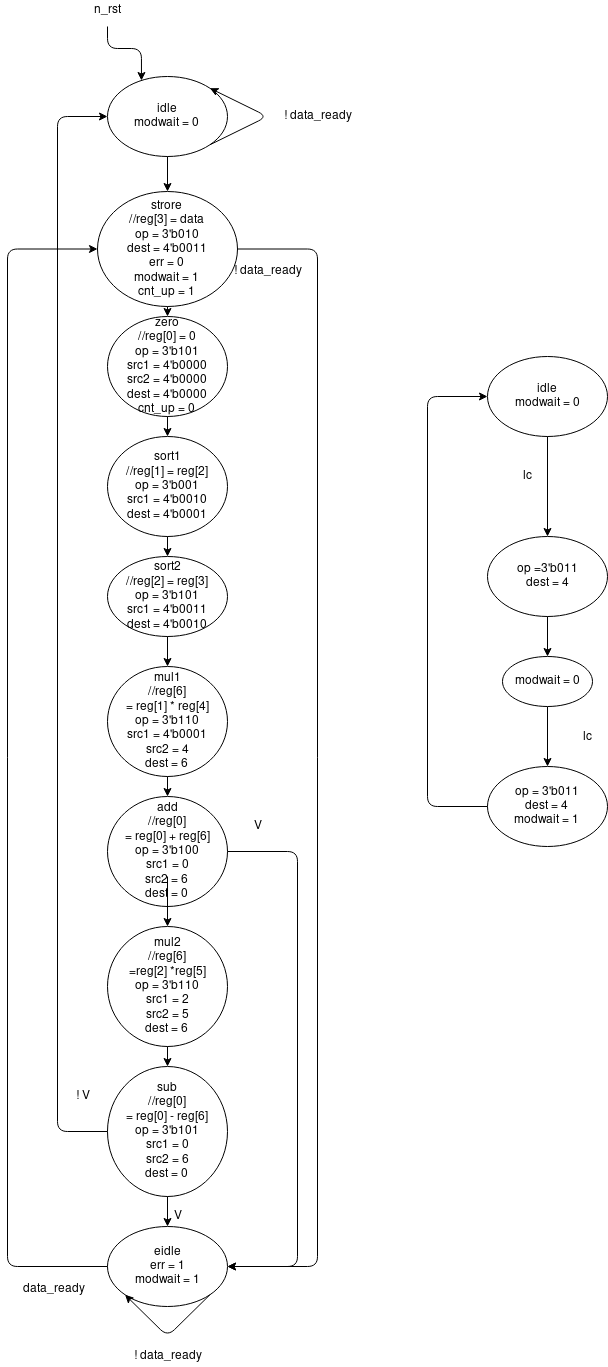

The diagram above was exported from draw.io. Its source (the exported page's mxGraphModel, read from the mxfile embedded in the PNG):
<mxGraphModel dx="822" dy="1634" grid="1" gridSize="10" guides="1" tooltips="1" connect="1" arrows="1" fold="1" page="1" pageScale="1" pageWidth="1100" pageHeight="850" background="#ffffff" math="0" shadow="0">
  <root>
    <mxCell id="0" />
    <mxCell id="1" parent="0" />
    <mxCell id="B8aVBWejVtgjHmRbJQzA-1" value="&lt;div&gt;idle&lt;/div&gt;&lt;div&gt;modwait = 0&lt;br&gt;&lt;/div&gt;" style="ellipse;whiteSpace=wrap;html=1;" parent="1" vertex="1">
      <mxGeometry x="490" y="230" width="120" height="80" as="geometry" />
    </mxCell>
    <mxCell id="B8aVBWejVtgjHmRbJQzA-2" value="&lt;div&gt;strore&lt;/div&gt;&lt;div&gt;//reg[3] = data&lt;/div&gt;&lt;div&gt;op = 3'b010&lt;/div&gt;&lt;div&gt;dest = 4'b0011&lt;br&gt;&lt;/div&gt;&lt;div&gt;err = 0&lt;br&gt;&lt;/div&gt;&lt;div&gt;modwait = 1&lt;/div&gt;&lt;div&gt;cnt_up = 1&lt;br&gt;&lt;/div&gt;" style="ellipse;whiteSpace=wrap;html=1;" parent="1" vertex="1">
      <mxGeometry x="480" y="345" width="140" height="115" as="geometry" />
    </mxCell>
    <mxCell id="B8aVBWejVtgjHmRbJQzA-3" value="&lt;div&gt;zero&lt;/div&gt;&lt;div&gt;//reg[0] = 0&lt;/div&gt;&lt;div&gt;op = 3'b101&lt;/div&gt;&lt;div&gt;src1 = 4'b0000&lt;/div&gt;&lt;div&gt;src2 = 4'b0000&lt;/div&gt;&lt;div&gt;dest = 4'b0000&lt;br&gt;&lt;/div&gt;&lt;div&gt;cnt_up = 0&lt;br&gt;&lt;/div&gt;" style="ellipse;whiteSpace=wrap;html=1;" parent="1" vertex="1">
      <mxGeometry x="490" y="470" width="120" height="100" as="geometry" />
    </mxCell>
    <mxCell id="B8aVBWejVtgjHmRbJQzA-6" value="" style="edgeStyle=elbowEdgeStyle;elbow=horizontal;endArrow=classic;html=1;exitX=1;exitY=1;exitDx=0;exitDy=0;entryX=1;entryY=0;entryDx=0;entryDy=0;" parent="1" source="B8aVBWejVtgjHmRbJQzA-1" target="B8aVBWejVtgjHmRbJQzA-1" edge="1">
      <mxGeometry width="50" height="50" relative="1" as="geometry">
        <mxPoint x="550" y="560" as="sourcePoint" />
        <mxPoint x="600" y="510" as="targetPoint" />
        <Array as="points">
          <mxPoint x="650" y="270" />
        </Array>
      </mxGeometry>
    </mxCell>
    <mxCell id="B8aVBWejVtgjHmRbJQzA-7" value="! data_ready" style="text;html=1;align=center;verticalAlign=middle;resizable=0;points=[];autosize=1;" parent="1" vertex="1">
      <mxGeometry x="660" y="260" width="80" height="20" as="geometry" />
    </mxCell>
    <mxCell id="B8aVBWejVtgjHmRbJQzA-10" value="" style="edgeStyle=elbowEdgeStyle;elbow=horizontal;endArrow=classic;html=1;entryX=1;entryY=0.5;entryDx=0;entryDy=0;exitX=1;exitY=0.5;exitDx=0;exitDy=0;" parent="1" source="B8aVBWejVtgjHmRbJQzA-2" target="B8aVBWejVtgjHmRbJQzA-15" edge="1">
      <mxGeometry width="50" height="50" relative="1" as="geometry">
        <mxPoint x="610" y="430" as="sourcePoint" />
        <mxPoint x="660" y="380" as="targetPoint" />
        <Array as="points">
          <mxPoint x="700" y="910" />
        </Array>
      </mxGeometry>
    </mxCell>
    <mxCell id="B8aVBWejVtgjHmRbJQzA-12" value="&lt;div&gt;sort1&lt;/div&gt;&lt;div&gt;//reg[1] = reg[2]&lt;/div&gt;&lt;div&gt;op = 3'b001&lt;/div&gt;&lt;div&gt;src1 = 4'b0010&lt;/div&gt;&lt;div&gt;dest = 4'b0001&lt;br&gt;&lt;/div&gt;" style="ellipse;whiteSpace=wrap;html=1;" parent="1" vertex="1">
      <mxGeometry x="490" y="590" width="120" height="100" as="geometry" />
    </mxCell>
    <mxCell id="B8aVBWejVtgjHmRbJQzA-13" value="&lt;div&gt;sort2&lt;/div&gt;&lt;div&gt;//reg[2] = reg[3]&lt;/div&gt;&lt;div&gt;op = 3'b101&lt;/div&gt;&lt;div&gt;src1 = 4'b0011&lt;/div&gt;&lt;div&gt;dest = 4'b0010&lt;br&gt;&lt;/div&gt;" style="ellipse;whiteSpace=wrap;html=1;" parent="1" vertex="1">
      <mxGeometry x="490" y="710" width="120" height="80" as="geometry" />
    </mxCell>
    <mxCell id="B8aVBWejVtgjHmRbJQzA-14" value="&lt;div&gt;mul1&lt;/div&gt;&lt;div&gt;//reg[6] &lt;br&gt;&lt;/div&gt;&lt;div&gt;= reg[1] * reg[4]&lt;/div&gt;&lt;div&gt;op = 3'b110&lt;/div&gt;&lt;div&gt;src1 = 4'b0001&lt;/div&gt;&lt;div&gt;src2 = 4&lt;/div&gt;&lt;div&gt;dest = 6&lt;br&gt;&lt;/div&gt;" style="ellipse;whiteSpace=wrap;html=1;" parent="1" vertex="1">
      <mxGeometry x="490" y="820" width="120" height="110" as="geometry" />
    </mxCell>
    <mxCell id="B8aVBWejVtgjHmRbJQzA-15" value="&lt;div&gt;eidle&lt;/div&gt;&lt;div&gt;err = 1&lt;/div&gt;modwait = 1" style="ellipse;whiteSpace=wrap;html=1;" parent="1" vertex="1">
      <mxGeometry x="490" y="1380" width="120" height="80" as="geometry" />
    </mxCell>
    <mxCell id="B8aVBWejVtgjHmRbJQzA-16" value="! data_ready" style="text;html=1;align=center;verticalAlign=middle;resizable=0;points=[];autosize=1;" parent="1" vertex="1">
      <mxGeometry x="610" y="415" width="80" height="20" as="geometry" />
    </mxCell>
    <mxCell id="B8aVBWejVtgjHmRbJQzA-17" value="&lt;div&gt;add&lt;/div&gt;&lt;div&gt;//reg[0] &lt;br&gt;&lt;/div&gt;&lt;div&gt;= reg[0] + reg[6]&lt;/div&gt;&lt;div&gt;op = 3'b100&lt;/div&gt;&lt;div&gt;src1 = 0&lt;/div&gt;&lt;div&gt;src2 = 6&lt;br&gt;&lt;/div&gt;&lt;div&gt;dest = 0&lt;br&gt;&lt;/div&gt;" style="ellipse;whiteSpace=wrap;html=1;" parent="1" vertex="1">
      <mxGeometry x="490" y="950" width="120" height="110" as="geometry" />
    </mxCell>
    <mxCell id="B8aVBWejVtgjHmRbJQzA-18" value="&lt;div&gt;mul2&lt;/div&gt;&lt;div&gt;//reg[6]&lt;/div&gt;&lt;div&gt;=reg[2] *reg[5]&lt;/div&gt;&lt;div&gt;op = 3'b110&lt;/div&gt;&lt;div&gt;src1 = 2&lt;/div&gt;&lt;div&gt;src2 = 5&lt;/div&gt;&lt;div&gt;dest = 6&lt;br&gt;&lt;/div&gt;" style="ellipse;whiteSpace=wrap;html=1;" parent="1" vertex="1">
      <mxGeometry x="490" y="1080" width="120" height="120" as="geometry" />
    </mxCell>
    <mxCell id="B8aVBWejVtgjHmRbJQzA-19" value="&lt;div&gt;sub&lt;/div&gt;&lt;div&gt;//reg[0] &lt;br&gt;&lt;/div&gt;&lt;div&gt;= reg[0] - reg[6]&lt;/div&gt;&lt;div&gt;op = 3'b101&lt;/div&gt;&lt;div&gt;src1 = 0&lt;/div&gt;&lt;div&gt;src2 = 6&lt;/div&gt;&lt;div&gt;dest = 0&lt;br&gt;&lt;/div&gt;" style="ellipse;whiteSpace=wrap;html=1;" parent="1" vertex="1">
      <mxGeometry x="490" y="1220" width="120" height="130" as="geometry" />
    </mxCell>
    <mxCell id="B8aVBWejVtgjHmRbJQzA-21" value="" style="endArrow=classic;html=1;exitX=0.5;exitY=1;exitDx=0;exitDy=0;entryX=0.5;entryY=0;entryDx=0;entryDy=0;" parent="1" source="B8aVBWejVtgjHmRbJQzA-1" target="B8aVBWejVtgjHmRbJQzA-2" edge="1">
      <mxGeometry width="50" height="50" relative="1" as="geometry">
        <mxPoint x="480" y="590" as="sourcePoint" />
        <mxPoint x="530" y="540" as="targetPoint" />
      </mxGeometry>
    </mxCell>
    <mxCell id="B8aVBWejVtgjHmRbJQzA-22" value="" style="endArrow=classic;html=1;entryX=0.5;entryY=0;entryDx=0;entryDy=0;exitX=0.5;exitY=1;exitDx=0;exitDy=0;" parent="1" source="B8aVBWejVtgjHmRbJQzA-2" target="B8aVBWejVtgjHmRbJQzA-3" edge="1">
      <mxGeometry width="50" height="50" relative="1" as="geometry">
        <mxPoint x="480" y="590" as="sourcePoint" />
        <mxPoint x="530" y="540" as="targetPoint" />
      </mxGeometry>
    </mxCell>
    <mxCell id="B8aVBWejVtgjHmRbJQzA-23" value="" style="endArrow=classic;html=1;exitX=0.5;exitY=1;exitDx=0;exitDy=0;" parent="1" source="B8aVBWejVtgjHmRbJQzA-3" target="B8aVBWejVtgjHmRbJQzA-12" edge="1">
      <mxGeometry width="50" height="50" relative="1" as="geometry">
        <mxPoint x="480" y="590" as="sourcePoint" />
        <mxPoint x="530" y="540" as="targetPoint" />
      </mxGeometry>
    </mxCell>
    <mxCell id="B8aVBWejVtgjHmRbJQzA-24" value="" style="endArrow=classic;html=1;exitX=0.5;exitY=1;exitDx=0;exitDy=0;entryX=0.5;entryY=0;entryDx=0;entryDy=0;" parent="1" source="B8aVBWejVtgjHmRbJQzA-12" target="B8aVBWejVtgjHmRbJQzA-13" edge="1">
      <mxGeometry width="50" height="50" relative="1" as="geometry">
        <mxPoint x="480" y="590" as="sourcePoint" />
        <mxPoint x="530" y="540" as="targetPoint" />
      </mxGeometry>
    </mxCell>
    <mxCell id="B8aVBWejVtgjHmRbJQzA-25" value="" style="endArrow=classic;html=1;entryX=0.5;entryY=0;entryDx=0;entryDy=0;exitX=0.5;exitY=1;exitDx=0;exitDy=0;" parent="1" source="B8aVBWejVtgjHmRbJQzA-13" target="B8aVBWejVtgjHmRbJQzA-14" edge="1">
      <mxGeometry width="50" height="50" relative="1" as="geometry">
        <mxPoint x="480" y="590" as="sourcePoint" />
        <mxPoint x="530" y="540" as="targetPoint" />
      </mxGeometry>
    </mxCell>
    <mxCell id="B8aVBWejVtgjHmRbJQzA-26" value="" style="endArrow=classic;html=1;exitX=0.5;exitY=1;exitDx=0;exitDy=0;entryX=0.5;entryY=0;entryDx=0;entryDy=0;" parent="1" source="B8aVBWejVtgjHmRbJQzA-14" target="B8aVBWejVtgjHmRbJQzA-17" edge="1">
      <mxGeometry width="50" height="50" relative="1" as="geometry">
        <mxPoint x="480" y="800" as="sourcePoint" />
        <mxPoint x="530" y="750" as="targetPoint" />
      </mxGeometry>
    </mxCell>
    <mxCell id="B8aVBWejVtgjHmRbJQzA-27" value="" style="endArrow=classic;html=1;" parent="1" target="B8aVBWejVtgjHmRbJQzA-18" edge="1">
      <mxGeometry width="50" height="50" relative="1" as="geometry">
        <mxPoint x="550" y="1030" as="sourcePoint" />
        <mxPoint x="510" y="850" as="targetPoint" />
      </mxGeometry>
    </mxCell>
    <mxCell id="B8aVBWejVtgjHmRbJQzA-28" value="" style="edgeStyle=elbowEdgeStyle;elbow=horizontal;endArrow=classic;html=1;exitX=1;exitY=0.5;exitDx=0;exitDy=0;entryX=1;entryY=0.5;entryDx=0;entryDy=0;" parent="1" source="B8aVBWejVtgjHmRbJQzA-17" target="B8aVBWejVtgjHmRbJQzA-15" edge="1">
      <mxGeometry width="50" height="50" relative="1" as="geometry">
        <mxPoint x="460" y="1020" as="sourcePoint" />
        <mxPoint x="510" y="970" as="targetPoint" />
        <Array as="points">
          <mxPoint x="680" y="1200" />
        </Array>
      </mxGeometry>
    </mxCell>
    <mxCell id="B8aVBWejVtgjHmRbJQzA-29" value="V" style="text;html=1;align=center;verticalAlign=middle;resizable=0;points=[];autosize=1;" parent="1" vertex="1">
      <mxGeometry x="630" y="970" width="20" height="20" as="geometry" />
    </mxCell>
    <mxCell id="B8aVBWejVtgjHmRbJQzA-30" value="" style="endArrow=classic;html=1;exitX=0.5;exitY=1;exitDx=0;exitDy=0;entryX=0.5;entryY=0;entryDx=0;entryDy=0;" parent="1" source="B8aVBWejVtgjHmRbJQzA-18" target="B8aVBWejVtgjHmRbJQzA-19" edge="1">
      <mxGeometry width="50" height="50" relative="1" as="geometry">
        <mxPoint x="460" y="1160" as="sourcePoint" />
        <mxPoint x="510" y="1110" as="targetPoint" />
      </mxGeometry>
    </mxCell>
    <mxCell id="B8aVBWejVtgjHmRbJQzA-31" value="" style="endArrow=classic;html=1;exitX=0.5;exitY=1;exitDx=0;exitDy=0;" parent="1" source="B8aVBWejVtgjHmRbJQzA-19" target="B8aVBWejVtgjHmRbJQzA-15" edge="1">
      <mxGeometry width="50" height="50" relative="1" as="geometry">
        <mxPoint x="460" y="1160" as="sourcePoint" />
        <mxPoint x="510" y="1110" as="targetPoint" />
      </mxGeometry>
    </mxCell>
    <mxCell id="B8aVBWejVtgjHmRbJQzA-32" value="V" style="text;html=1;align=center;verticalAlign=middle;resizable=0;points=[];autosize=1;" parent="1" vertex="1">
      <mxGeometry x="550" y="1360" width="20" height="20" as="geometry" />
    </mxCell>
    <mxCell id="B8aVBWejVtgjHmRbJQzA-33" value="" style="edgeStyle=elbowEdgeStyle;elbow=horizontal;endArrow=classic;html=1;exitX=0;exitY=0.5;exitDx=0;exitDy=0;entryX=0;entryY=0.5;entryDx=0;entryDy=0;" parent="1" source="B8aVBWejVtgjHmRbJQzA-19" target="B8aVBWejVtgjHmRbJQzA-1" edge="1">
      <mxGeometry width="50" height="50" relative="1" as="geometry">
        <mxPoint x="460" y="1160" as="sourcePoint" />
        <mxPoint x="510" y="1110" as="targetPoint" />
        <Array as="points">
          <mxPoint x="440" y="760" />
        </Array>
      </mxGeometry>
    </mxCell>
    <mxCell id="B8aVBWejVtgjHmRbJQzA-34" value="! V" style="text;html=1;align=center;verticalAlign=middle;resizable=0;points=[];autosize=1;" parent="1" vertex="1">
      <mxGeometry x="450" y="1240" width="30" height="20" as="geometry" />
    </mxCell>
    <mxCell id="B8aVBWejVtgjHmRbJQzA-35" value="" style="edgeStyle=elbowEdgeStyle;elbow=horizontal;endArrow=classic;html=1;exitX=1;exitY=1;exitDx=0;exitDy=0;entryX=0;entryY=1;entryDx=0;entryDy=0;" parent="1" source="B8aVBWejVtgjHmRbJQzA-15" target="B8aVBWejVtgjHmRbJQzA-15" edge="1">
      <mxGeometry width="50" height="50" relative="1" as="geometry">
        <mxPoint x="470" y="1160" as="sourcePoint" />
        <mxPoint x="520" y="1110" as="targetPoint" />
        <Array as="points">
          <mxPoint x="550" y="1490" />
        </Array>
      </mxGeometry>
    </mxCell>
    <mxCell id="B8aVBWejVtgjHmRbJQzA-36" value="! data_ready" style="text;html=1;align=center;verticalAlign=middle;resizable=0;points=[];autosize=1;" parent="1" vertex="1">
      <mxGeometry x="510" y="1500" width="80" height="20" as="geometry" />
    </mxCell>
    <mxCell id="B8aVBWejVtgjHmRbJQzA-37" value="" style="edgeStyle=elbowEdgeStyle;elbow=horizontal;endArrow=classic;html=1;exitX=0;exitY=0.5;exitDx=0;exitDy=0;entryX=0;entryY=0.5;entryDx=0;entryDy=0;" parent="1" source="B8aVBWejVtgjHmRbJQzA-15" target="B8aVBWejVtgjHmRbJQzA-2" edge="1">
      <mxGeometry width="50" height="50" relative="1" as="geometry">
        <mxPoint x="620" y="1270" as="sourcePoint" />
        <mxPoint x="670" y="1220" as="targetPoint" />
        <Array as="points">
          <mxPoint x="390" y="910" />
        </Array>
      </mxGeometry>
    </mxCell>
    <mxCell id="B8aVBWejVtgjHmRbJQzA-38" value="data_ready" style="text;html=1;align=center;verticalAlign=middle;resizable=0;points=[];autosize=1;" parent="1" vertex="1">
      <mxGeometry x="396" y="1433" width="80" height="20" as="geometry" />
    </mxCell>
    <mxCell id="B8aVBWejVtgjHmRbJQzA-39" value="" style="edgeStyle=elbowEdgeStyle;elbow=vertical;endArrow=classic;html=1;entryX=0.283;entryY=0.05;entryDx=0;entryDy=0;entryPerimeter=0;" parent="1" target="B8aVBWejVtgjHmRbJQzA-1" edge="1">
      <mxGeometry width="50" height="50" relative="1" as="geometry">
        <mxPoint x="490" y="180" as="sourcePoint" />
        <mxPoint x="490" y="160" as="targetPoint" />
        <Array as="points">
          <mxPoint x="510" y="202" />
        </Array>
      </mxGeometry>
    </mxCell>
    <mxCell id="B8aVBWejVtgjHmRbJQzA-40" value="n_rst" style="text;html=1;align=center;verticalAlign=middle;resizable=0;points=[];autosize=1;" parent="1" vertex="1">
      <mxGeometry x="470" y="154" width="40" height="20" as="geometry" />
    </mxCell>
    <mxCell id="dMkBIUmXp_rgD9g64x0X-3" value="&lt;div&gt;idle&lt;/div&gt;modwait = 0" style="ellipse;whiteSpace=wrap;html=1;" parent="1" vertex="1">
      <mxGeometry x="870" y="510" width="120" height="80" as="geometry" />
    </mxCell>
    <mxCell id="dMkBIUmXp_rgD9g64x0X-4" value="&lt;div&gt;op =3'b011&lt;/div&gt;&lt;div&gt;dest = 4&lt;/div&gt;" style="ellipse;whiteSpace=wrap;html=1;" parent="1" vertex="1">
      <mxGeometry x="870" y="690" width="120" height="80" as="geometry" />
    </mxCell>
    <mxCell id="dMkBIUmXp_rgD9g64x0X-5" value="&lt;div&gt;op = 3'b011&lt;/div&gt;&lt;div&gt;dest = 4&lt;br&gt;&lt;/div&gt;&lt;div&gt;modwait = 1&lt;br&gt;&lt;/div&gt;" style="ellipse;whiteSpace=wrap;html=1;" parent="1" vertex="1">
      <mxGeometry x="870" y="920" width="120" height="80" as="geometry" />
    </mxCell>
    <mxCell id="dMkBIUmXp_rgD9g64x0X-6" value="" style="endArrow=classic;html=1;exitX=0.5;exitY=1;exitDx=0;exitDy=0;entryX=0.5;entryY=0;entryDx=0;entryDy=0;" parent="1" source="dMkBIUmXp_rgD9g64x0X-3" target="dMkBIUmXp_rgD9g64x0X-4" edge="1">
      <mxGeometry width="50" height="50" relative="1" as="geometry">
        <mxPoint x="740" y="960" as="sourcePoint" />
        <mxPoint x="790" y="910" as="targetPoint" />
      </mxGeometry>
    </mxCell>
    <mxCell id="dMkBIUmXp_rgD9g64x0X-7" value="" style="endArrow=classic;html=1;exitX=0.5;exitY=1;exitDx=0;exitDy=0;entryX=0.5;entryY=0;entryDx=0;entryDy=0;" parent="1" source="yZRREx3cPv-UK3PuV_2k-1" target="dMkBIUmXp_rgD9g64x0X-5" edge="1">
      <mxGeometry width="50" height="50" relative="1" as="geometry">
        <mxPoint x="740" y="960" as="sourcePoint" />
        <mxPoint x="790" y="910" as="targetPoint" />
      </mxGeometry>
    </mxCell>
    <mxCell id="dMkBIUmXp_rgD9g64x0X-8" value="lc" style="text;html=1;align=center;verticalAlign=middle;resizable=0;points=[];autosize=1;" parent="1" vertex="1">
      <mxGeometry x="900" y="620" width="20" height="20" as="geometry" />
    </mxCell>
    <mxCell id="yZRREx3cPv-UK3PuV_2k-1" value="modwait = 0" style="ellipse;whiteSpace=wrap;html=1;" vertex="1" parent="1">
      <mxGeometry x="885" y="810" width="90" height="50" as="geometry" />
    </mxCell>
    <mxCell id="yZRREx3cPv-UK3PuV_2k-2" value="" style="endArrow=classic;html=1;exitX=0.5;exitY=1;exitDx=0;exitDy=0;entryX=0.5;entryY=0;entryDx=0;entryDy=0;" edge="1" parent="1" source="dMkBIUmXp_rgD9g64x0X-4" target="yZRREx3cPv-UK3PuV_2k-1">
      <mxGeometry width="50" height="50" relative="1" as="geometry">
        <mxPoint x="930" y="770" as="sourcePoint" />
        <mxPoint x="930" y="870" as="targetPoint" />
      </mxGeometry>
    </mxCell>
    <mxCell id="yZRREx3cPv-UK3PuV_2k-5" value="lc" style="text;html=1;align=center;verticalAlign=middle;resizable=0;points=[];autosize=1;" vertex="1" parent="1">
      <mxGeometry x="960" y="881" width="20" height="20" as="geometry" />
    </mxCell>
    <mxCell id="yZRREx3cPv-UK3PuV_2k-6" value="" style="edgeStyle=elbowEdgeStyle;elbow=horizontal;endArrow=classic;html=1;entryX=0;entryY=0.5;entryDx=0;entryDy=0;" edge="1" parent="1" source="dMkBIUmXp_rgD9g64x0X-5" target="dMkBIUmXp_rgD9g64x0X-3">
      <mxGeometry width="50" height="50" relative="1" as="geometry">
        <mxPoint x="750" y="850" as="sourcePoint" />
        <mxPoint x="800" y="800" as="targetPoint" />
        <Array as="points">
          <mxPoint x="810" y="735" />
        </Array>
      </mxGeometry>
    </mxCell>
  </root>
</mxGraphModel>